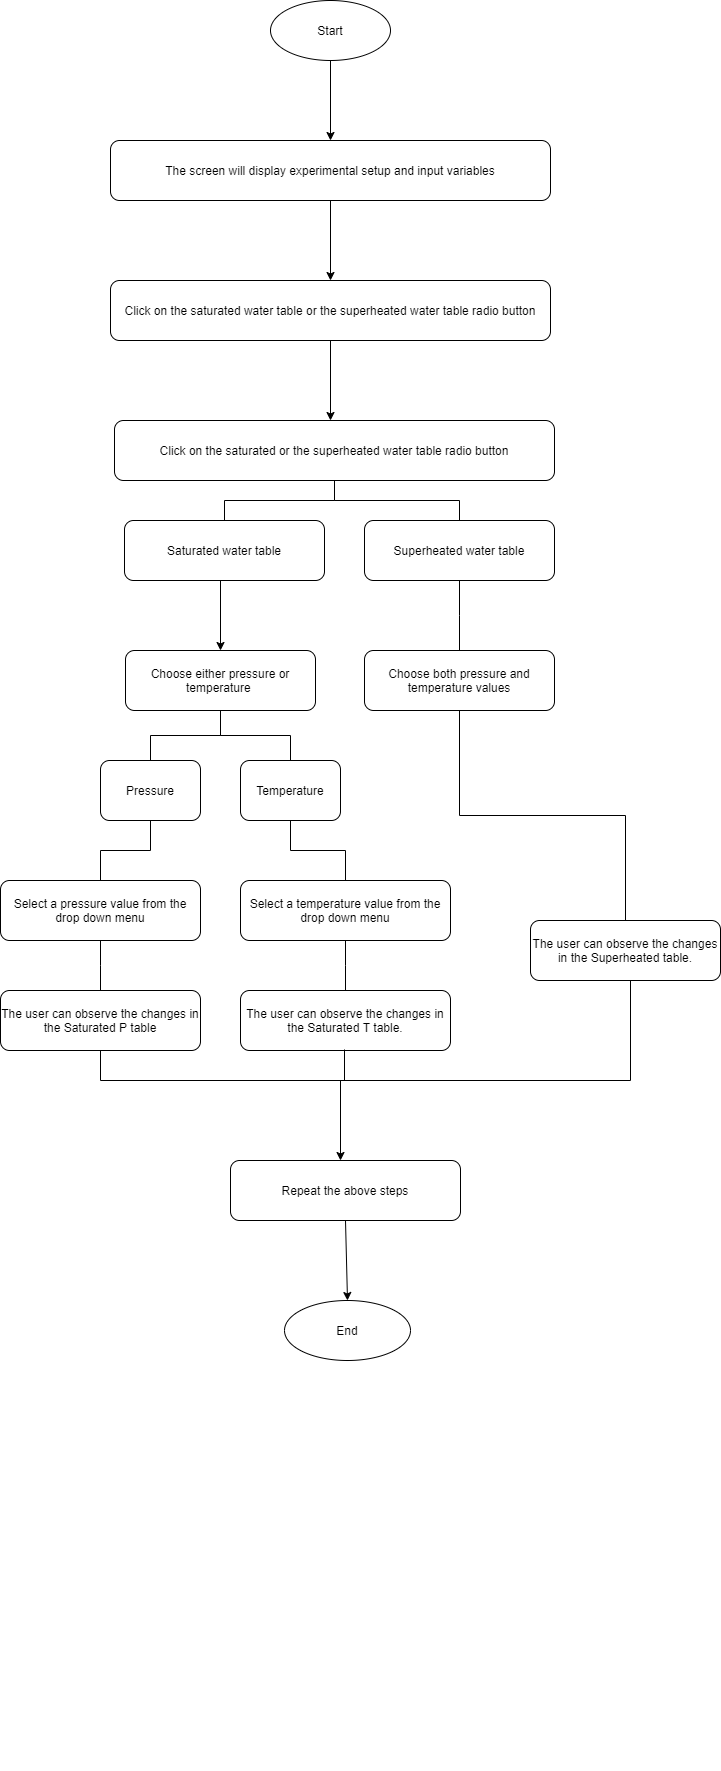

The diagram above was exported from draw.io. Its source (the exported page's mxGraphModel, read from the mxfile embedded in the PNG):
<mxGraphModel dx="868" dy="486" grid="1" gridSize="10" guides="1" tooltips="1" connect="1" arrows="1" fold="1" page="1" pageScale="1" pageWidth="827" pageHeight="1169" math="0" shadow="0">
  <root>
    <mxCell id="0" />
    <mxCell id="1" parent="0" />
    <mxCell id="mHM-S1hxhTTHHHyLdrQC-3" value="" style="edgeStyle=orthogonalEdgeStyle;rounded=0;orthogonalLoop=1;jettySize=auto;html=1;" parent="1" source="mHM-S1hxhTTHHHyLdrQC-1" target="mHM-S1hxhTTHHHyLdrQC-2" edge="1">
      <mxGeometry relative="1" as="geometry" />
    </mxCell>
    <mxCell id="mHM-S1hxhTTHHHyLdrQC-1" value="Start" style="ellipse;whiteSpace=wrap;html=1;" parent="1" vertex="1">
      <mxGeometry x="340" y="70" width="120" height="60" as="geometry" />
    </mxCell>
    <mxCell id="mHM-S1hxhTTHHHyLdrQC-5" value="" style="edgeStyle=orthogonalEdgeStyle;rounded=0;orthogonalLoop=1;jettySize=auto;html=1;" parent="1" source="mHM-S1hxhTTHHHyLdrQC-2" target="mHM-S1hxhTTHHHyLdrQC-4" edge="1">
      <mxGeometry relative="1" as="geometry" />
    </mxCell>
    <mxCell id="mHM-S1hxhTTHHHyLdrQC-2" value="The screen will display experimental setup and input variables" style="whiteSpace=wrap;html=1;rounded=1;" parent="1" vertex="1">
      <mxGeometry x="180" y="210" width="440" height="60" as="geometry" />
    </mxCell>
    <mxCell id="mHM-S1hxhTTHHHyLdrQC-7" value="" style="edgeStyle=orthogonalEdgeStyle;rounded=0;orthogonalLoop=1;jettySize=auto;html=1;" parent="1" source="mHM-S1hxhTTHHHyLdrQC-4" edge="1">
      <mxGeometry relative="1" as="geometry">
        <mxPoint x="400" y="490" as="targetPoint" />
      </mxGeometry>
    </mxCell>
    <mxCell id="mHM-S1hxhTTHHHyLdrQC-4" value="Click on the saturated water table or the superheated water table radio button" style="whiteSpace=wrap;html=1;rounded=1;" parent="1" vertex="1">
      <mxGeometry x="180" y="350" width="440" height="60" as="geometry" />
    </mxCell>
    <mxCell id="mHM-S1hxhTTHHHyLdrQC-8" value="" style="swimlane;html=1;startSize=20;horizontal=1;containerType=tree;newEdgeStyle={&quot;edgeStyle&quot;:&quot;elbowEdgeStyle&quot;,&quot;startArrow&quot;:&quot;none&quot;,&quot;endArrow&quot;:&quot;none&quot;};rounded=1;opacity=0;" parent="1" vertex="1">
      <mxGeometry x="274" y="450" width="446" height="1390" as="geometry" />
    </mxCell>
    <mxCell id="mHM-S1hxhTTHHHyLdrQC-9" value="" style="edgeStyle=elbowEdgeStyle;elbow=vertical;startArrow=none;endArrow=none;rounded=0;" parent="mHM-S1hxhTTHHHyLdrQC-8" source="mHM-S1hxhTTHHHyLdrQC-11" target="mHM-S1hxhTTHHHyLdrQC-12" edge="1">
      <mxGeometry relative="1" as="geometry" />
    </mxCell>
    <mxCell id="mHM-S1hxhTTHHHyLdrQC-10" value="" style="edgeStyle=elbowEdgeStyle;elbow=vertical;startArrow=none;endArrow=none;rounded=0;" parent="mHM-S1hxhTTHHHyLdrQC-8" source="mHM-S1hxhTTHHHyLdrQC-11" target="mHM-S1hxhTTHHHyLdrQC-13" edge="1">
      <mxGeometry relative="1" as="geometry" />
    </mxCell>
    <UserObject label="Click on the saturated or the superheated water table radio button" treeRoot="1" id="mHM-S1hxhTTHHHyLdrQC-11">
      <mxCell style="whiteSpace=wrap;html=1;align=center;treeFolding=1;treeMoving=1;newEdgeStyle={&quot;edgeStyle&quot;:&quot;elbowEdgeStyle&quot;,&quot;startArrow&quot;:&quot;none&quot;,&quot;endArrow&quot;:&quot;none&quot;};rounded=1;" parent="mHM-S1hxhTTHHHyLdrQC-8" vertex="1">
        <mxGeometry x="-90" y="40" width="440" height="60" as="geometry" />
      </mxCell>
    </UserObject>
    <mxCell id="mHM-S1hxhTTHHHyLdrQC-12" value="Saturated water table" style="whiteSpace=wrap;html=1;align=center;verticalAlign=middle;treeFolding=1;treeMoving=1;newEdgeStyle={&quot;edgeStyle&quot;:&quot;elbowEdgeStyle&quot;,&quot;startArrow&quot;:&quot;none&quot;,&quot;endArrow&quot;:&quot;none&quot;};rounded=1;" parent="mHM-S1hxhTTHHHyLdrQC-8" vertex="1">
      <mxGeometry x="-80" y="140" width="200" height="60" as="geometry" />
    </mxCell>
    <mxCell id="mHM-S1hxhTTHHHyLdrQC-13" value="Superheated water table" style="whiteSpace=wrap;html=1;align=center;verticalAlign=middle;treeFolding=1;treeMoving=1;newEdgeStyle={&quot;edgeStyle&quot;:&quot;elbowEdgeStyle&quot;,&quot;startArrow&quot;:&quot;none&quot;,&quot;endArrow&quot;:&quot;none&quot;};rounded=1;" parent="mHM-S1hxhTTHHHyLdrQC-8" vertex="1">
      <mxGeometry x="160" y="140" width="190" height="60" as="geometry" />
    </mxCell>
    <mxCell id="mHM-S1hxhTTHHHyLdrQC-16" value="" style="swimlane;html=1;startSize=20;horizontal=1;containerType=tree;newEdgeStyle={&quot;edgeStyle&quot;:&quot;elbowEdgeStyle&quot;,&quot;startArrow&quot;:&quot;none&quot;,&quot;endArrow&quot;:&quot;none&quot;};rounded=1;opacity=0;" parent="mHM-S1hxhTTHHHyLdrQC-8" vertex="1">
      <mxGeometry x="-124" y="240" width="570" height="1150" as="geometry" />
    </mxCell>
    <mxCell id="mHM-S1hxhTTHHHyLdrQC-17" value="" style="edgeStyle=elbowEdgeStyle;elbow=vertical;startArrow=none;endArrow=none;rounded=0;" parent="mHM-S1hxhTTHHHyLdrQC-16" source="mHM-S1hxhTTHHHyLdrQC-19" target="mHM-S1hxhTTHHHyLdrQC-20" edge="1">
      <mxGeometry relative="1" as="geometry" />
    </mxCell>
    <mxCell id="mHM-S1hxhTTHHHyLdrQC-18" value="" style="edgeStyle=elbowEdgeStyle;elbow=vertical;startArrow=none;endArrow=none;rounded=0;" parent="mHM-S1hxhTTHHHyLdrQC-16" source="mHM-S1hxhTTHHHyLdrQC-19" target="mHM-S1hxhTTHHHyLdrQC-21" edge="1">
      <mxGeometry relative="1" as="geometry" />
    </mxCell>
    <UserObject label="Choose either pressure or temperature&amp;nbsp;" treeRoot="1" id="mHM-S1hxhTTHHHyLdrQC-19">
      <mxCell style="whiteSpace=wrap;html=1;align=center;treeFolding=1;treeMoving=1;newEdgeStyle={&quot;edgeStyle&quot;:&quot;elbowEdgeStyle&quot;,&quot;startArrow&quot;:&quot;none&quot;,&quot;endArrow&quot;:&quot;none&quot;};rounded=1;" parent="mHM-S1hxhTTHHHyLdrQC-16" vertex="1">
        <mxGeometry x="45" y="30" width="190" height="60" as="geometry" />
      </mxCell>
    </UserObject>
    <mxCell id="mHM-S1hxhTTHHHyLdrQC-20" value="Pressure" style="whiteSpace=wrap;html=1;align=center;verticalAlign=middle;treeFolding=1;treeMoving=1;newEdgeStyle={&quot;edgeStyle&quot;:&quot;elbowEdgeStyle&quot;,&quot;startArrow&quot;:&quot;none&quot;,&quot;endArrow&quot;:&quot;none&quot;};rounded=1;" parent="mHM-S1hxhTTHHHyLdrQC-16" vertex="1">
      <mxGeometry x="20" y="140" width="100" height="60" as="geometry" />
    </mxCell>
    <mxCell id="mHM-S1hxhTTHHHyLdrQC-21" value="Temperature" style="whiteSpace=wrap;html=1;align=center;verticalAlign=middle;treeFolding=1;treeMoving=1;newEdgeStyle={&quot;edgeStyle&quot;:&quot;elbowEdgeStyle&quot;,&quot;startArrow&quot;:&quot;none&quot;,&quot;endArrow&quot;:&quot;none&quot;};rounded=1;" parent="mHM-S1hxhTTHHHyLdrQC-16" vertex="1">
      <mxGeometry x="160" y="140" width="100" height="60" as="geometry" />
    </mxCell>
    <mxCell id="mHM-S1hxhTTHHHyLdrQC-23" value="" style="edgeStyle=elbowEdgeStyle;elbow=vertical;startArrow=none;endArrow=none;rounded=0;" parent="mHM-S1hxhTTHHHyLdrQC-16" source="mHM-S1hxhTTHHHyLdrQC-20" target="mHM-S1hxhTTHHHyLdrQC-24" edge="1">
      <mxGeometry relative="1" as="geometry">
        <mxPoint x="290" y="780" as="sourcePoint" />
      </mxGeometry>
    </mxCell>
    <mxCell id="mHM-S1hxhTTHHHyLdrQC-24" value="Select a pressure value from the drop down menu" style="whiteSpace=wrap;html=1;align=center;verticalAlign=middle;treeFolding=1;treeMoving=1;newEdgeStyle={&quot;edgeStyle&quot;:&quot;elbowEdgeStyle&quot;,&quot;startArrow&quot;:&quot;none&quot;,&quot;endArrow&quot;:&quot;none&quot;};rounded=1;" parent="mHM-S1hxhTTHHHyLdrQC-16" vertex="1">
      <mxGeometry x="-80" y="260" width="200" height="60" as="geometry" />
    </mxCell>
    <mxCell id="mHM-S1hxhTTHHHyLdrQC-25" value="" style="edgeStyle=elbowEdgeStyle;elbow=vertical;startArrow=none;endArrow=none;rounded=0;" parent="mHM-S1hxhTTHHHyLdrQC-16" source="mHM-S1hxhTTHHHyLdrQC-21" target="mHM-S1hxhTTHHHyLdrQC-26" edge="1">
      <mxGeometry relative="1" as="geometry">
        <mxPoint x="290" y="780" as="sourcePoint" />
      </mxGeometry>
    </mxCell>
    <mxCell id="mHM-S1hxhTTHHHyLdrQC-26" value="Select a temperature value from the drop down menu" style="whiteSpace=wrap;html=1;align=center;verticalAlign=middle;treeFolding=1;treeMoving=1;newEdgeStyle={&quot;edgeStyle&quot;:&quot;elbowEdgeStyle&quot;,&quot;startArrow&quot;:&quot;none&quot;,&quot;endArrow&quot;:&quot;none&quot;};rounded=1;" parent="mHM-S1hxhTTHHHyLdrQC-16" vertex="1">
      <mxGeometry x="160" y="260" width="210" height="60" as="geometry" />
    </mxCell>
    <mxCell id="mHM-S1hxhTTHHHyLdrQC-29" value="" style="edgeStyle=elbowEdgeStyle;elbow=vertical;startArrow=none;endArrow=none;rounded=0;" parent="mHM-S1hxhTTHHHyLdrQC-16" source="mHM-S1hxhTTHHHyLdrQC-26" target="mHM-S1hxhTTHHHyLdrQC-30" edge="1">
      <mxGeometry relative="1" as="geometry">
        <mxPoint x="360" y="890" as="sourcePoint" />
      </mxGeometry>
    </mxCell>
    <mxCell id="mHM-S1hxhTTHHHyLdrQC-30" value="The user can observe the changes in the Saturated T table." style="whiteSpace=wrap;html=1;align=center;verticalAlign=middle;treeFolding=1;treeMoving=1;newEdgeStyle={&quot;edgeStyle&quot;:&quot;elbowEdgeStyle&quot;,&quot;startArrow&quot;:&quot;none&quot;,&quot;endArrow&quot;:&quot;none&quot;};rounded=1;" parent="mHM-S1hxhTTHHHyLdrQC-16" vertex="1">
      <mxGeometry x="160" y="370" width="210" height="60" as="geometry" />
    </mxCell>
    <mxCell id="mHM-S1hxhTTHHHyLdrQC-32" value="Choose both pressure and temperature values" style="whiteSpace=wrap;html=1;align=center;verticalAlign=middle;treeFolding=1;treeMoving=1;newEdgeStyle={&quot;edgeStyle&quot;:&quot;elbowEdgeStyle&quot;,&quot;startArrow&quot;:&quot;none&quot;,&quot;endArrow&quot;:&quot;none&quot;};rounded=1;" parent="mHM-S1hxhTTHHHyLdrQC-16" vertex="1">
      <mxGeometry x="284" y="30" width="190" height="60" as="geometry" />
    </mxCell>
    <mxCell id="mHM-S1hxhTTHHHyLdrQC-43" value="" style="endArrow=none;html=1;" parent="mHM-S1hxhTTHHHyLdrQC-16" edge="1">
      <mxGeometry width="50" height="50" relative="1" as="geometry">
        <mxPoint x="550" y="460" as="sourcePoint" />
        <mxPoint x="550" y="360" as="targetPoint" />
      </mxGeometry>
    </mxCell>
    <mxCell id="mHM-S1hxhTTHHHyLdrQC-44" value="" style="endArrow=none;html=1;" parent="mHM-S1hxhTTHHHyLdrQC-16" edge="1">
      <mxGeometry width="50" height="50" relative="1" as="geometry">
        <mxPoint x="20" y="460" as="sourcePoint" />
        <mxPoint x="550" y="460" as="targetPoint" />
      </mxGeometry>
    </mxCell>
    <mxCell id="mHM-S1hxhTTHHHyLdrQC-45" value="" style="endArrow=none;html=1;" parent="mHM-S1hxhTTHHHyLdrQC-16" edge="1">
      <mxGeometry width="50" height="50" relative="1" as="geometry">
        <mxPoint x="264" y="460" as="sourcePoint" />
        <mxPoint x="264" y="429" as="targetPoint" />
      </mxGeometry>
    </mxCell>
    <mxCell id="mHM-S1hxhTTHHHyLdrQC-47" value="" style="endArrow=classic;html=1;" parent="mHM-S1hxhTTHHHyLdrQC-16" edge="1">
      <mxGeometry width="50" height="50" relative="1" as="geometry">
        <mxPoint x="260" y="460" as="sourcePoint" />
        <mxPoint x="260" y="540" as="targetPoint" />
        <Array as="points" />
      </mxGeometry>
    </mxCell>
    <mxCell id="mHM-S1hxhTTHHHyLdrQC-48" value="Repeat the above steps" style="rounded=1;whiteSpace=wrap;html=1;strokeWidth=1;" parent="mHM-S1hxhTTHHHyLdrQC-16" vertex="1">
      <mxGeometry x="150" y="540" width="230" height="60" as="geometry" />
    </mxCell>
    <mxCell id="mHM-S1hxhTTHHHyLdrQC-53" value="End" style="ellipse;whiteSpace=wrap;html=1;rounded=1;strokeWidth=1;" parent="mHM-S1hxhTTHHHyLdrQC-16" vertex="1">
      <mxGeometry x="204" y="680" width="126" height="60" as="geometry" />
    </mxCell>
    <mxCell id="mHM-S1hxhTTHHHyLdrQC-54" value="" style="endArrow=classic;html=1;exitX=0.5;exitY=1;exitDx=0;exitDy=0;entryX=0.5;entryY=0;entryDx=0;entryDy=0;" parent="mHM-S1hxhTTHHHyLdrQC-16" source="mHM-S1hxhTTHHHyLdrQC-48" target="mHM-S1hxhTTHHHyLdrQC-53" edge="1">
      <mxGeometry width="50" height="50" relative="1" as="geometry">
        <mxPoint x="270" y="600" as="sourcePoint" />
        <mxPoint x="320" y="550" as="targetPoint" />
      </mxGeometry>
    </mxCell>
    <mxCell id="mHM-S1hxhTTHHHyLdrQC-22" value="" style="endArrow=classic;html=1;" parent="mHM-S1hxhTTHHHyLdrQC-8" target="mHM-S1hxhTTHHHyLdrQC-19" edge="1">
      <mxGeometry width="50" height="50" relative="1" as="geometry">
        <mxPoint x="16" y="200" as="sourcePoint" />
        <mxPoint x="66" y="150" as="targetPoint" />
      </mxGeometry>
    </mxCell>
    <mxCell id="mHM-S1hxhTTHHHyLdrQC-31" value="" style="edgeStyle=elbowEdgeStyle;elbow=vertical;startArrow=none;endArrow=none;rounded=0;exitX=0.5;exitY=1;exitDx=0;exitDy=0;" parent="mHM-S1hxhTTHHHyLdrQC-8" source="mHM-S1hxhTTHHHyLdrQC-13" target="mHM-S1hxhTTHHHyLdrQC-32" edge="1">
      <mxGeometry relative="1" as="geometry">
        <mxPoint x="404" y="550" as="sourcePoint" />
      </mxGeometry>
    </mxCell>
    <mxCell id="mHM-S1hxhTTHHHyLdrQC-28" value="The user can observe the changes in the Saturated P table" style="whiteSpace=wrap;html=1;align=center;verticalAlign=middle;treeFolding=1;treeMoving=1;newEdgeStyle={&quot;edgeStyle&quot;:&quot;elbowEdgeStyle&quot;,&quot;startArrow&quot;:&quot;none&quot;,&quot;endArrow&quot;:&quot;none&quot;};rounded=1;" parent="1" vertex="1">
      <mxGeometry x="70" y="1060" width="200" height="60" as="geometry" />
    </mxCell>
    <mxCell id="mHM-S1hxhTTHHHyLdrQC-27" value="" style="edgeStyle=elbowEdgeStyle;elbow=vertical;startArrow=none;endArrow=none;rounded=0;" parent="1" source="mHM-S1hxhTTHHHyLdrQC-24" target="mHM-S1hxhTTHHHyLdrQC-28" edge="1">
      <mxGeometry relative="1" as="geometry">
        <mxPoint x="370" y="1580" as="sourcePoint" />
      </mxGeometry>
    </mxCell>
    <mxCell id="mHM-S1hxhTTHHHyLdrQC-34" value="The user can observe the changes in the Superheated table." style="whiteSpace=wrap;html=1;align=center;verticalAlign=middle;treeFolding=1;treeMoving=1;newEdgeStyle={&quot;edgeStyle&quot;:&quot;elbowEdgeStyle&quot;,&quot;startArrow&quot;:&quot;none&quot;,&quot;endArrow&quot;:&quot;none&quot;};rounded=1;" parent="1" vertex="1">
      <mxGeometry x="600" y="990" width="190" height="60" as="geometry" />
    </mxCell>
    <mxCell id="mHM-S1hxhTTHHHyLdrQC-33" value="" style="edgeStyle=elbowEdgeStyle;elbow=vertical;startArrow=none;endArrow=none;rounded=0;exitX=0.5;exitY=1;exitDx=0;exitDy=0;" parent="1" source="mHM-S1hxhTTHHHyLdrQC-32" target="mHM-S1hxhTTHHHyLdrQC-34" edge="1">
      <mxGeometry relative="1" as="geometry">
        <mxPoint x="679" y="1340" as="sourcePoint" />
      </mxGeometry>
    </mxCell>
    <mxCell id="mHM-S1hxhTTHHHyLdrQC-46" value="" style="endArrow=none;html=1;" parent="1" edge="1">
      <mxGeometry width="50" height="50" relative="1" as="geometry">
        <mxPoint x="170" y="1120" as="sourcePoint" />
        <mxPoint x="170" y="1150" as="targetPoint" />
      </mxGeometry>
    </mxCell>
  </root>
</mxGraphModel>